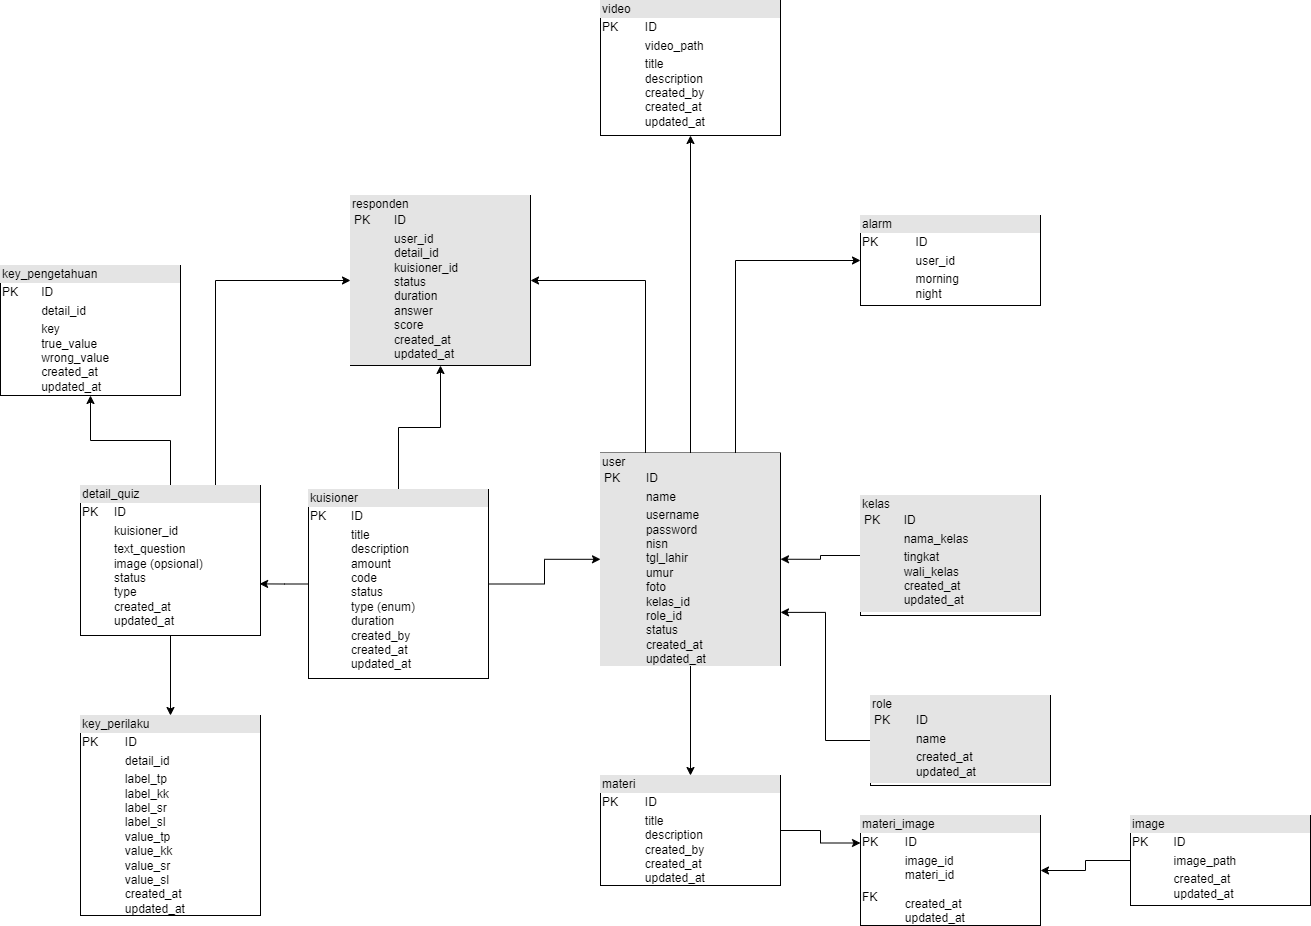

The diagram above was exported from draw.io. Its source (the exported page's mxGraphModel, read from the mxfile embedded in the PNG):
<mxGraphModel dx="1773" dy="1584" grid="1" gridSize="10" guides="1" tooltips="1" connect="1" arrows="1" fold="1" page="1" pageScale="1" pageWidth="850" pageHeight="1100" math="0" shadow="0">
  <root>
    <mxCell id="0" />
    <mxCell id="1" parent="0" />
    <mxCell id="s3i0Tb3KcILT4e-vd2-n-15" style="edgeStyle=orthogonalEdgeStyle;rounded=0;orthogonalLoop=1;jettySize=auto;html=1;" edge="1" parent="1" source="s3i0Tb3KcILT4e-vd2-n-1" target="s3i0Tb3KcILT4e-vd2-n-13">
      <mxGeometry relative="1" as="geometry" />
    </mxCell>
    <mxCell id="s3i0Tb3KcILT4e-vd2-n-38" style="edgeStyle=orthogonalEdgeStyle;rounded=0;orthogonalLoop=1;jettySize=auto;html=1;entryX=0.5;entryY=1;entryDx=0;entryDy=0;" edge="1" parent="1" source="s3i0Tb3KcILT4e-vd2-n-1" target="s3i0Tb3KcILT4e-vd2-n-21">
      <mxGeometry relative="1" as="geometry" />
    </mxCell>
    <mxCell id="s3i0Tb3KcILT4e-vd2-n-41" style="edgeStyle=orthogonalEdgeStyle;rounded=0;orthogonalLoop=1;jettySize=auto;html=1;exitX=0.75;exitY=0;exitDx=0;exitDy=0;entryX=0;entryY=0.5;entryDx=0;entryDy=0;" edge="1" parent="1" source="s3i0Tb3KcILT4e-vd2-n-1" target="s3i0Tb3KcILT4e-vd2-n-37">
      <mxGeometry relative="1" as="geometry" />
    </mxCell>
    <mxCell id="s3i0Tb3KcILT4e-vd2-n-42" style="edgeStyle=orthogonalEdgeStyle;rounded=0;orthogonalLoop=1;jettySize=auto;html=1;exitX=0.25;exitY=0;exitDx=0;exitDy=0;entryX=1;entryY=0.5;entryDx=0;entryDy=0;" edge="1" parent="1" source="s3i0Tb3KcILT4e-vd2-n-1" target="s3i0Tb3KcILT4e-vd2-n-32">
      <mxGeometry relative="1" as="geometry" />
    </mxCell>
    <mxCell id="s3i0Tb3KcILT4e-vd2-n-1" value="&lt;div style=&quot;box-sizing: border-box; width: 100%; background: rgb(228, 228, 228); padding: 2px;&quot;&gt;user&lt;table style=&quot;background-color: transparent; color: light-dark(rgb(0, 0, 0), rgb(255, 255, 255)); font-size: 1em; width: 100%;&quot; cellpadding=&quot;2&quot; cellspacing=&quot;0&quot;&gt;&lt;tbody&gt;&lt;tr&gt;&lt;td&gt;PK&lt;/td&gt;&lt;td&gt;ID&lt;/td&gt;&lt;/tr&gt;&lt;tr&gt;&lt;td&gt;&lt;br&gt;&lt;/td&gt;&lt;td&gt;name&lt;/td&gt;&lt;/tr&gt;&lt;tr&gt;&lt;td&gt;&lt;/td&gt;&lt;td&gt;username&lt;br&gt;password&lt;br&gt;nisn&lt;br&gt;tgl_lahir&lt;br&gt;umur&lt;br&gt;foto&lt;br&gt;kelas_id&lt;br&gt;role_id&lt;br&gt;status&lt;br&gt;created_at&lt;br&gt;updated_at&lt;/td&gt;&lt;/tr&gt;&lt;/tbody&gt;&lt;/table&gt;&lt;/div&gt;" style="verticalAlign=top;align=left;overflow=fill;html=1;whiteSpace=wrap;strokeColor=default;" vertex="1" parent="1">
      <mxGeometry x="380" y="-12.5" width="180" height="212.5" as="geometry" />
    </mxCell>
    <mxCell id="s3i0Tb3KcILT4e-vd2-n-11" style="edgeStyle=orthogonalEdgeStyle;rounded=0;orthogonalLoop=1;jettySize=auto;html=1;entryX=1;entryY=0.5;entryDx=0;entryDy=0;" edge="1" parent="1" source="s3i0Tb3KcILT4e-vd2-n-4" target="s3i0Tb3KcILT4e-vd2-n-1">
      <mxGeometry relative="1" as="geometry" />
    </mxCell>
    <mxCell id="s3i0Tb3KcILT4e-vd2-n-4" value="&lt;div style=&quot;box-sizing: border-box; width: 100%; background: rgb(228, 228, 228); padding: 2px;&quot;&gt;kelas&lt;table style=&quot;background-color: transparent; color: light-dark(rgb(0, 0, 0), rgb(255, 255, 255)); font-size: 1em; width: 100%;&quot; cellpadding=&quot;2&quot; cellspacing=&quot;0&quot;&gt;&lt;tbody&gt;&lt;tr&gt;&lt;td&gt;PK&lt;/td&gt;&lt;td&gt;ID&lt;/td&gt;&lt;/tr&gt;&lt;tr&gt;&lt;td&gt;&lt;br&gt;&lt;/td&gt;&lt;td&gt;nama_kelas&lt;/td&gt;&lt;/tr&gt;&lt;tr&gt;&lt;td&gt;&lt;/td&gt;&lt;td&gt;tingkat&lt;br&gt;wali_kelas&lt;br&gt;created_at&lt;br&gt;updated_at&lt;/td&gt;&lt;/tr&gt;&lt;/tbody&gt;&lt;/table&gt;&lt;/div&gt;" style="verticalAlign=top;align=left;overflow=fill;html=1;whiteSpace=wrap;" vertex="1" parent="1">
      <mxGeometry x="640" y="30" width="180" height="120" as="geometry" />
    </mxCell>
    <mxCell id="s3i0Tb3KcILT4e-vd2-n-12" style="edgeStyle=orthogonalEdgeStyle;rounded=0;orthogonalLoop=1;jettySize=auto;html=1;entryX=1;entryY=0.75;entryDx=0;entryDy=0;" edge="1" parent="1" source="s3i0Tb3KcILT4e-vd2-n-8" target="s3i0Tb3KcILT4e-vd2-n-1">
      <mxGeometry relative="1" as="geometry" />
    </mxCell>
    <mxCell id="s3i0Tb3KcILT4e-vd2-n-8" value="&lt;div style=&quot;box-sizing: border-box; width: 100%; background: rgb(228, 228, 228); padding: 2px;&quot;&gt;role&lt;table style=&quot;background-color: transparent; color: light-dark(rgb(0, 0, 0), rgb(255, 255, 255)); font-size: 1em; width: 100%;&quot; cellpadding=&quot;2&quot; cellspacing=&quot;0&quot;&gt;&lt;tbody&gt;&lt;tr&gt;&lt;td&gt;PK&lt;/td&gt;&lt;td&gt;ID&lt;/td&gt;&lt;/tr&gt;&lt;tr&gt;&lt;td&gt;&lt;br&gt;&lt;/td&gt;&lt;td&gt;name&lt;/td&gt;&lt;/tr&gt;&lt;tr&gt;&lt;td&gt;&lt;/td&gt;&lt;td&gt;created_at&lt;br&gt;updated_at&lt;/td&gt;&lt;/tr&gt;&lt;/tbody&gt;&lt;/table&gt;&lt;/div&gt;" style="verticalAlign=top;align=left;overflow=fill;html=1;whiteSpace=wrap;" vertex="1" parent="1">
      <mxGeometry x="650" y="230" width="180" height="90" as="geometry" />
    </mxCell>
    <mxCell id="s3i0Tb3KcILT4e-vd2-n-19" style="edgeStyle=orthogonalEdgeStyle;rounded=0;orthogonalLoop=1;jettySize=auto;html=1;entryX=0;entryY=0.25;entryDx=0;entryDy=0;" edge="1" parent="1" source="s3i0Tb3KcILT4e-vd2-n-13" target="s3i0Tb3KcILT4e-vd2-n-17">
      <mxGeometry relative="1" as="geometry" />
    </mxCell>
    <mxCell id="s3i0Tb3KcILT4e-vd2-n-13" value="&lt;div style=&quot;box-sizing: border-box; width: 100%; background: rgb(228, 228, 228); padding: 2px;&quot;&gt;materi&lt;/div&gt;&lt;table style=&quot;width:100%;font-size:1em;&quot; cellpadding=&quot;2&quot; cellspacing=&quot;0&quot;&gt;&lt;tbody&gt;&lt;tr&gt;&lt;td&gt;PK&lt;/td&gt;&lt;td&gt;ID&lt;/td&gt;&lt;/tr&gt;&lt;tr&gt;&lt;td&gt;&lt;br&gt;&lt;/td&gt;&lt;td&gt;title&lt;br&gt;description&lt;br&gt;created_by&lt;br&gt;created_at&lt;br&gt;updated_at&lt;br&gt;&lt;br&gt;&lt;/td&gt;&lt;/tr&gt;&lt;tr&gt;&lt;td&gt;&lt;/td&gt;&lt;td&gt;&lt;br&gt;&lt;/td&gt;&lt;/tr&gt;&lt;/tbody&gt;&lt;/table&gt;" style="verticalAlign=top;align=left;overflow=fill;html=1;whiteSpace=wrap;" vertex="1" parent="1">
      <mxGeometry x="380" y="310" width="180" height="110" as="geometry" />
    </mxCell>
    <mxCell id="s3i0Tb3KcILT4e-vd2-n-20" value="" style="edgeStyle=orthogonalEdgeStyle;rounded=0;orthogonalLoop=1;jettySize=auto;html=1;" edge="1" parent="1" source="s3i0Tb3KcILT4e-vd2-n-16" target="s3i0Tb3KcILT4e-vd2-n-17">
      <mxGeometry relative="1" as="geometry" />
    </mxCell>
    <mxCell id="s3i0Tb3KcILT4e-vd2-n-16" value="&lt;div style=&quot;box-sizing: border-box; width: 100%; background: rgb(228, 228, 228); padding: 2px;&quot;&gt;image&lt;/div&gt;&lt;table style=&quot;width:100%;font-size:1em;&quot; cellpadding=&quot;2&quot; cellspacing=&quot;0&quot;&gt;&lt;tbody&gt;&lt;tr&gt;&lt;td&gt;PK&lt;/td&gt;&lt;td&gt;ID&lt;/td&gt;&lt;/tr&gt;&lt;tr&gt;&lt;td&gt;&lt;br&gt;&lt;/td&gt;&lt;td&gt;image_path&lt;/td&gt;&lt;/tr&gt;&lt;tr&gt;&lt;td&gt;&lt;/td&gt;&lt;td&gt;created_at&lt;br&gt;updated_at&lt;/td&gt;&lt;/tr&gt;&lt;/tbody&gt;&lt;/table&gt;" style="verticalAlign=top;align=left;overflow=fill;html=1;whiteSpace=wrap;" vertex="1" parent="1">
      <mxGeometry x="910" y="350" width="180" height="90" as="geometry" />
    </mxCell>
    <mxCell id="s3i0Tb3KcILT4e-vd2-n-17" value="&lt;div style=&quot;box-sizing: border-box; width: 100%; background: rgb(228, 228, 228); padding: 2px;&quot;&gt;materi_image&lt;/div&gt;&lt;table style=&quot;width:100%;font-size:1em;&quot; cellpadding=&quot;2&quot; cellspacing=&quot;0&quot;&gt;&lt;tbody&gt;&lt;tr&gt;&lt;td&gt;PK&lt;/td&gt;&lt;td&gt;ID&lt;/td&gt;&lt;/tr&gt;&lt;tr&gt;&lt;td&gt;FK&lt;br&gt;&lt;/td&gt;&lt;td&gt;image_id&lt;br&gt;materi_id&lt;br&gt;&lt;br&gt;created_at&lt;br&gt;updated_at&lt;br&gt;&lt;br&gt;&lt;/td&gt;&lt;/tr&gt;&lt;/tbody&gt;&lt;/table&gt;" style="verticalAlign=top;align=left;overflow=fill;html=1;whiteSpace=wrap;" vertex="1" parent="1">
      <mxGeometry x="640" y="350" width="180" height="110" as="geometry" />
    </mxCell>
    <mxCell id="s3i0Tb3KcILT4e-vd2-n-21" value="&lt;div style=&quot;box-sizing: border-box; width: 100%; background: rgb(228, 228, 228); padding: 2px;&quot;&gt;video&lt;/div&gt;&lt;table style=&quot;width:100%;font-size:1em;&quot; cellpadding=&quot;2&quot; cellspacing=&quot;0&quot;&gt;&lt;tbody&gt;&lt;tr&gt;&lt;td&gt;PK&lt;/td&gt;&lt;td&gt;ID&lt;/td&gt;&lt;/tr&gt;&lt;tr&gt;&lt;td&gt;&lt;br&gt;&lt;/td&gt;&lt;td&gt;video_path&lt;/td&gt;&lt;/tr&gt;&lt;tr&gt;&lt;td&gt;&lt;/td&gt;&lt;td&gt;title&lt;br&gt;description&lt;br&gt;created_by&lt;br&gt;created_at&lt;br&gt;updated_at&lt;/td&gt;&lt;/tr&gt;&lt;/tbody&gt;&lt;/table&gt;" style="verticalAlign=top;align=left;overflow=fill;html=1;whiteSpace=wrap;" vertex="1" parent="1">
      <mxGeometry x="380" y="-465" width="180" height="135" as="geometry" />
    </mxCell>
    <mxCell id="s3i0Tb3KcILT4e-vd2-n-33" value="" style="edgeStyle=orthogonalEdgeStyle;rounded=0;orthogonalLoop=1;jettySize=auto;html=1;" edge="1" parent="1" source="s3i0Tb3KcILT4e-vd2-n-24" target="s3i0Tb3KcILT4e-vd2-n-1">
      <mxGeometry relative="1" as="geometry" />
    </mxCell>
    <mxCell id="s3i0Tb3KcILT4e-vd2-n-35" style="edgeStyle=orthogonalEdgeStyle;rounded=0;orthogonalLoop=1;jettySize=auto;html=1;entryX=0.5;entryY=1;entryDx=0;entryDy=0;" edge="1" parent="1" source="s3i0Tb3KcILT4e-vd2-n-24" target="s3i0Tb3KcILT4e-vd2-n-32">
      <mxGeometry relative="1" as="geometry" />
    </mxCell>
    <mxCell id="s3i0Tb3KcILT4e-vd2-n-24" value="&lt;div style=&quot;box-sizing: border-box; width: 100%; background: rgb(228, 228, 228); padding: 2px;&quot;&gt;kuisioner&lt;/div&gt;&lt;table style=&quot;width:100%;font-size:1em;&quot; cellpadding=&quot;2&quot; cellspacing=&quot;0&quot;&gt;&lt;tbody&gt;&lt;tr&gt;&lt;td&gt;PK&lt;/td&gt;&lt;td&gt;ID&lt;/td&gt;&lt;/tr&gt;&lt;tr&gt;&lt;td&gt;&lt;br&gt;&lt;/td&gt;&lt;td&gt;title&lt;br&gt;description&lt;br&gt;amount&lt;br&gt;code&lt;br&gt;&lt;span&gt;status&lt;/span&gt;&lt;br&gt;type (enum)&lt;br&gt;duration&lt;br&gt;created_by&lt;br&gt;created_at&lt;br&gt;updated_at&lt;/td&gt;&lt;/tr&gt;&lt;tr&gt;&lt;td&gt;&lt;/td&gt;&lt;td&gt;&lt;br&gt;&lt;/td&gt;&lt;/tr&gt;&lt;/tbody&gt;&lt;/table&gt;" style="verticalAlign=top;align=left;overflow=fill;html=1;whiteSpace=wrap;" vertex="1" parent="1">
      <mxGeometry x="88" y="24" width="180" height="189" as="geometry" />
    </mxCell>
    <mxCell id="s3i0Tb3KcILT4e-vd2-n-29" style="edgeStyle=orthogonalEdgeStyle;rounded=0;orthogonalLoop=1;jettySize=auto;html=1;" edge="1" parent="1" source="s3i0Tb3KcILT4e-vd2-n-25" target="s3i0Tb3KcILT4e-vd2-n-26">
      <mxGeometry relative="1" as="geometry" />
    </mxCell>
    <mxCell id="s3i0Tb3KcILT4e-vd2-n-31" style="edgeStyle=orthogonalEdgeStyle;rounded=0;orthogonalLoop=1;jettySize=auto;html=1;entryX=0.5;entryY=0;entryDx=0;entryDy=0;" edge="1" parent="1" source="s3i0Tb3KcILT4e-vd2-n-25" target="s3i0Tb3KcILT4e-vd2-n-30">
      <mxGeometry relative="1" as="geometry" />
    </mxCell>
    <mxCell id="s3i0Tb3KcILT4e-vd2-n-39" style="edgeStyle=orthogonalEdgeStyle;rounded=0;orthogonalLoop=1;jettySize=auto;html=1;exitX=0.75;exitY=0;exitDx=0;exitDy=0;entryX=0;entryY=0.5;entryDx=0;entryDy=0;" edge="1" parent="1" source="s3i0Tb3KcILT4e-vd2-n-25" target="s3i0Tb3KcILT4e-vd2-n-32">
      <mxGeometry relative="1" as="geometry" />
    </mxCell>
    <mxCell id="s3i0Tb3KcILT4e-vd2-n-25" value="&lt;div style=&quot;box-sizing: border-box; width: 100%; background: rgb(228, 228, 228); padding: 2px;&quot;&gt;detail_quiz&lt;/div&gt;&lt;table style=&quot;width:100%;font-size:1em;&quot; cellpadding=&quot;2&quot; cellspacing=&quot;0&quot;&gt;&lt;tbody&gt;&lt;tr&gt;&lt;td&gt;PK&lt;/td&gt;&lt;td&gt;ID&lt;/td&gt;&lt;/tr&gt;&lt;tr&gt;&lt;td&gt;&lt;br&gt;&lt;/td&gt;&lt;td&gt;kuisioner_id&lt;/td&gt;&lt;/tr&gt;&lt;tr&gt;&lt;td&gt;&lt;/td&gt;&lt;td&gt;text_question&lt;br&gt;image (opsional)&lt;br&gt;&lt;span&gt;status&lt;/span&gt;&lt;br&gt;type&lt;br&gt;created_at&lt;br&gt;updated_at&lt;/td&gt;&lt;/tr&gt;&lt;/tbody&gt;&lt;/table&gt;" style="verticalAlign=top;align=left;overflow=fill;html=1;whiteSpace=wrap;" vertex="1" parent="1">
      <mxGeometry x="-140" y="20" width="180" height="150" as="geometry" />
    </mxCell>
    <mxCell id="s3i0Tb3KcILT4e-vd2-n-26" value="&lt;div style=&quot;box-sizing: border-box; width: 100%; background: rgb(228, 228, 228); padding: 2px;&quot;&gt;key_pengetahuan&lt;/div&gt;&lt;table style=&quot;width:100%;font-size:1em;&quot; cellpadding=&quot;2&quot; cellspacing=&quot;0&quot;&gt;&lt;tbody&gt;&lt;tr&gt;&lt;td&gt;PK&lt;/td&gt;&lt;td&gt;ID&lt;/td&gt;&lt;/tr&gt;&lt;tr&gt;&lt;td&gt;&lt;br&gt;&lt;/td&gt;&lt;td&gt;detail_id&lt;/td&gt;&lt;/tr&gt;&lt;tr&gt;&lt;td&gt;&lt;/td&gt;&lt;td&gt;key&lt;br&gt;true_value&lt;br&gt;wrong_value&lt;br&gt;created_at&lt;br&gt;updated_at&lt;br&gt;&lt;br&gt;&lt;/td&gt;&lt;/tr&gt;&lt;/tbody&gt;&lt;/table&gt;" style="verticalAlign=top;align=left;overflow=fill;html=1;whiteSpace=wrap;" vertex="1" parent="1">
      <mxGeometry x="-220" y="-200" width="180" height="130" as="geometry" />
    </mxCell>
    <mxCell id="s3i0Tb3KcILT4e-vd2-n-27" style="edgeStyle=orthogonalEdgeStyle;rounded=0;orthogonalLoop=1;jettySize=auto;html=1;entryX=0.995;entryY=0.656;entryDx=0;entryDy=0;entryPerimeter=0;" edge="1" parent="1" source="s3i0Tb3KcILT4e-vd2-n-24" target="s3i0Tb3KcILT4e-vd2-n-25">
      <mxGeometry relative="1" as="geometry" />
    </mxCell>
    <mxCell id="s3i0Tb3KcILT4e-vd2-n-30" value="&lt;div style=&quot;box-sizing: border-box; width: 100%; background: rgb(228, 228, 228); padding: 2px;&quot;&gt;key_perilaku&lt;/div&gt;&lt;table style=&quot;width:100%;font-size:1em;&quot; cellpadding=&quot;2&quot; cellspacing=&quot;0&quot;&gt;&lt;tbody&gt;&lt;tr&gt;&lt;td&gt;PK&lt;/td&gt;&lt;td&gt;ID&lt;/td&gt;&lt;/tr&gt;&lt;tr&gt;&lt;td&gt;&lt;br&gt;&lt;/td&gt;&lt;td&gt;detail_id&lt;/td&gt;&lt;/tr&gt;&lt;tr&gt;&lt;td&gt;&lt;/td&gt;&lt;td&gt;label_tp&lt;br&gt;label_kk&lt;br&gt;label_sr&lt;br&gt;label_sl&lt;br&gt;value_tp&lt;br&gt;value_kk&lt;br&gt;value_sr&lt;br&gt;value_sl&lt;br&gt;created_at&lt;br&gt;updated_at&lt;br&gt;&lt;br&gt;&lt;/td&gt;&lt;/tr&gt;&lt;/tbody&gt;&lt;/table&gt;" style="verticalAlign=top;align=left;overflow=fill;html=1;whiteSpace=wrap;" vertex="1" parent="1">
      <mxGeometry x="-140" y="250" width="180" height="200" as="geometry" />
    </mxCell>
    <mxCell id="s3i0Tb3KcILT4e-vd2-n-32" value="&lt;div style=&quot;box-sizing: border-box; width: 100%; background: rgb(228, 228, 228); padding: 2px;&quot;&gt;responden&lt;table style=&quot;background-color: transparent; color: light-dark(rgb(0, 0, 0), rgb(255, 255, 255)); font-size: 1em; width: 100%;&quot; cellpadding=&quot;2&quot; cellspacing=&quot;0&quot;&gt;&lt;tbody&gt;&lt;tr&gt;&lt;td&gt;PK&lt;/td&gt;&lt;td&gt;ID&lt;/td&gt;&lt;/tr&gt;&lt;tr&gt;&lt;td&gt;&lt;br&gt;&lt;/td&gt;&lt;td&gt;user_id&lt;br&gt;detail_id&lt;br&gt;kuisioner_id&lt;br&gt;status&lt;br&gt;duration&lt;br&gt;answer&lt;br&gt;score&lt;br&gt;created_at&lt;br&gt;updated_at&lt;/td&gt;&lt;/tr&gt;&lt;/tbody&gt;&lt;/table&gt;&lt;/div&gt;" style="verticalAlign=top;align=left;overflow=fill;html=1;whiteSpace=wrap;" vertex="1" parent="1">
      <mxGeometry x="130" y="-270" width="180" height="170" as="geometry" />
    </mxCell>
    <mxCell id="s3i0Tb3KcILT4e-vd2-n-37" value="&lt;div style=&quot;box-sizing: border-box; width: 100%; background: rgb(228, 228, 228); padding: 2px;&quot;&gt;alarm&lt;/div&gt;&lt;table style=&quot;width:100%;font-size:1em;&quot; cellpadding=&quot;2&quot; cellspacing=&quot;0&quot;&gt;&lt;tbody&gt;&lt;tr&gt;&lt;td&gt;PK&lt;/td&gt;&lt;td&gt;ID&lt;/td&gt;&lt;/tr&gt;&lt;tr&gt;&lt;td&gt;&lt;br&gt;&lt;/td&gt;&lt;td&gt;user_id&lt;/td&gt;&lt;/tr&gt;&lt;tr&gt;&lt;td&gt;&lt;/td&gt;&lt;td&gt;morning&lt;br&gt;night&lt;/td&gt;&lt;/tr&gt;&lt;/tbody&gt;&lt;/table&gt;" style="verticalAlign=top;align=left;overflow=fill;html=1;whiteSpace=wrap;" vertex="1" parent="1">
      <mxGeometry x="640" y="-250" width="180" height="90" as="geometry" />
    </mxCell>
  </root>
</mxGraphModel>